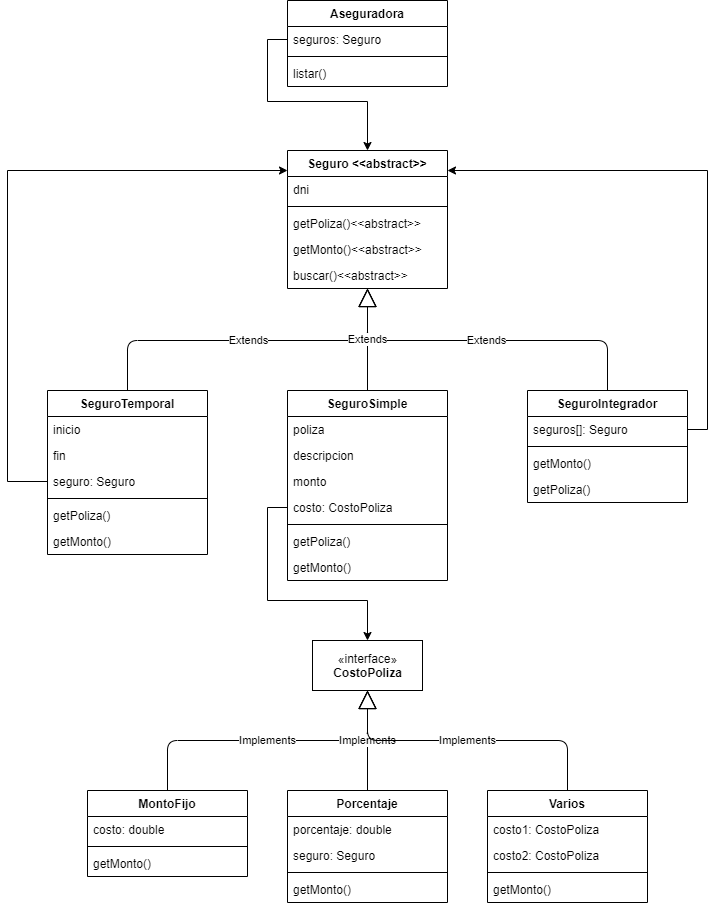

The diagram above was exported from draw.io. Its source (the exported page's mxGraphModel, read from the mxfile embedded in the PNG):
<mxGraphModel dx="1278" dy="624" grid="1" gridSize="10" guides="1" tooltips="1" connect="1" arrows="1" fold="1" page="1" pageScale="1" pageWidth="827" pageHeight="1169" math="0" shadow="0">
  <root>
    <mxCell id="0" />
    <mxCell id="1" parent="0" />
    <mxCell id="KxF8B2aR89TB1GkdK9jI-1" value="Seguro &lt;&lt;abstract&gt;&gt;" style="swimlane;fontStyle=1;align=center;verticalAlign=top;childLayout=stackLayout;horizontal=1;startSize=26;horizontalStack=0;resizeParent=1;resizeParentMax=0;resizeLast=0;collapsible=1;marginBottom=0;" parent="1" vertex="1">
      <mxGeometry x="320" y="170" width="160" height="138" as="geometry" />
    </mxCell>
    <mxCell id="KxF8B2aR89TB1GkdK9jI-2" value="dni" style="text;strokeColor=none;fillColor=none;align=left;verticalAlign=top;spacingLeft=4;spacingRight=4;overflow=hidden;rotatable=0;points=[[0,0.5],[1,0.5]];portConstraint=eastwest;" parent="KxF8B2aR89TB1GkdK9jI-1" vertex="1">
      <mxGeometry y="26" width="160" height="26" as="geometry" />
    </mxCell>
    <mxCell id="KxF8B2aR89TB1GkdK9jI-3" value="" style="line;strokeWidth=1;fillColor=none;align=left;verticalAlign=middle;spacingTop=-1;spacingLeft=3;spacingRight=3;rotatable=0;labelPosition=right;points=[];portConstraint=eastwest;" parent="KxF8B2aR89TB1GkdK9jI-1" vertex="1">
      <mxGeometry y="52" width="160" height="8" as="geometry" />
    </mxCell>
    <mxCell id="KxF8B2aR89TB1GkdK9jI-4" value="getPoliza()&lt;&lt;abstract&gt;&gt;" style="text;strokeColor=none;fillColor=none;align=left;verticalAlign=top;spacingLeft=4;spacingRight=4;overflow=hidden;rotatable=0;points=[[0,0.5],[1,0.5]];portConstraint=eastwest;" parent="KxF8B2aR89TB1GkdK9jI-1" vertex="1">
      <mxGeometry y="60" width="160" height="26" as="geometry" />
    </mxCell>
    <mxCell id="KxF8B2aR89TB1GkdK9jI-23" value="getMonto()&lt;&lt;abstract&gt;&gt;" style="text;strokeColor=none;fillColor=none;align=left;verticalAlign=top;spacingLeft=4;spacingRight=4;overflow=hidden;rotatable=0;points=[[0,0.5],[1,0.5]];portConstraint=eastwest;" parent="KxF8B2aR89TB1GkdK9jI-1" vertex="1">
      <mxGeometry y="86" width="160" height="26" as="geometry" />
    </mxCell>
    <mxCell id="KxF8B2aR89TB1GkdK9jI-63" value="buscar()&lt;&lt;abstract&gt;&gt;" style="text;strokeColor=none;fillColor=none;align=left;verticalAlign=top;spacingLeft=4;spacingRight=4;overflow=hidden;rotatable=0;points=[[0,0.5],[1,0.5]];portConstraint=eastwest;" parent="KxF8B2aR89TB1GkdK9jI-1" vertex="1">
      <mxGeometry y="112" width="160" height="26" as="geometry" />
    </mxCell>
    <mxCell id="KxF8B2aR89TB1GkdK9jI-5" value="SeguroSimple" style="swimlane;fontStyle=1;align=center;verticalAlign=top;childLayout=stackLayout;horizontal=1;startSize=26;horizontalStack=0;resizeParent=1;resizeParentMax=0;resizeLast=0;collapsible=1;marginBottom=0;" parent="1" vertex="1">
      <mxGeometry x="320" y="410" width="160" height="190" as="geometry" />
    </mxCell>
    <mxCell id="KxF8B2aR89TB1GkdK9jI-17" value="poliza" style="text;strokeColor=none;fillColor=none;align=left;verticalAlign=top;spacingLeft=4;spacingRight=4;overflow=hidden;rotatable=0;points=[[0,0.5],[1,0.5]];portConstraint=eastwest;" parent="KxF8B2aR89TB1GkdK9jI-5" vertex="1">
      <mxGeometry y="26" width="160" height="26" as="geometry" />
    </mxCell>
    <mxCell id="KxF8B2aR89TB1GkdK9jI-6" value="descripcion" style="text;strokeColor=none;fillColor=none;align=left;verticalAlign=top;spacingLeft=4;spacingRight=4;overflow=hidden;rotatable=0;points=[[0,0.5],[1,0.5]];portConstraint=eastwest;" parent="KxF8B2aR89TB1GkdK9jI-5" vertex="1">
      <mxGeometry y="52" width="160" height="26" as="geometry" />
    </mxCell>
    <mxCell id="KxF8B2aR89TB1GkdK9jI-18" value="monto" style="text;strokeColor=none;fillColor=none;align=left;verticalAlign=top;spacingLeft=4;spacingRight=4;overflow=hidden;rotatable=0;points=[[0,0.5],[1,0.5]];portConstraint=eastwest;" parent="KxF8B2aR89TB1GkdK9jI-5" vertex="1">
      <mxGeometry y="78" width="160" height="26" as="geometry" />
    </mxCell>
    <mxCell id="KxF8B2aR89TB1GkdK9jI-30" value="costo: CostoPoliza" style="text;strokeColor=none;fillColor=none;align=left;verticalAlign=top;spacingLeft=4;spacingRight=4;overflow=hidden;rotatable=0;points=[[0,0.5],[1,0.5]];portConstraint=eastwest;" parent="KxF8B2aR89TB1GkdK9jI-5" vertex="1">
      <mxGeometry y="104" width="160" height="26" as="geometry" />
    </mxCell>
    <mxCell id="KxF8B2aR89TB1GkdK9jI-7" value="" style="line;strokeWidth=1;fillColor=none;align=left;verticalAlign=middle;spacingTop=-1;spacingLeft=3;spacingRight=3;rotatable=0;labelPosition=right;points=[];portConstraint=eastwest;" parent="KxF8B2aR89TB1GkdK9jI-5" vertex="1">
      <mxGeometry y="130" width="160" height="8" as="geometry" />
    </mxCell>
    <mxCell id="KxF8B2aR89TB1GkdK9jI-26" value="getPoliza()" style="text;strokeColor=none;fillColor=none;align=left;verticalAlign=top;spacingLeft=4;spacingRight=4;overflow=hidden;rotatable=0;points=[[0,0.5],[1,0.5]];portConstraint=eastwest;" parent="KxF8B2aR89TB1GkdK9jI-5" vertex="1">
      <mxGeometry y="138" width="160" height="26" as="geometry" />
    </mxCell>
    <mxCell id="KxF8B2aR89TB1GkdK9jI-27" value="getMonto()" style="text;strokeColor=none;fillColor=none;align=left;verticalAlign=top;spacingLeft=4;spacingRight=4;overflow=hidden;rotatable=0;points=[[0,0.5],[1,0.5]];portConstraint=eastwest;" parent="KxF8B2aR89TB1GkdK9jI-5" vertex="1">
      <mxGeometry y="164" width="160" height="26" as="geometry" />
    </mxCell>
    <mxCell id="KxF8B2aR89TB1GkdK9jI-9" value="SeguroIntegrador" style="swimlane;fontStyle=1;align=center;verticalAlign=top;childLayout=stackLayout;horizontal=1;startSize=26;horizontalStack=0;resizeParent=1;resizeParentMax=0;resizeLast=0;collapsible=1;marginBottom=0;" parent="1" vertex="1">
      <mxGeometry x="560" y="410" width="160" height="112" as="geometry" />
    </mxCell>
    <mxCell id="KxF8B2aR89TB1GkdK9jI-10" value="seguros[]: Seguro" style="text;strokeColor=none;fillColor=none;align=left;verticalAlign=top;spacingLeft=4;spacingRight=4;overflow=hidden;rotatable=0;points=[[0,0.5],[1,0.5]];portConstraint=eastwest;" parent="KxF8B2aR89TB1GkdK9jI-9" vertex="1">
      <mxGeometry y="26" width="160" height="26" as="geometry" />
    </mxCell>
    <mxCell id="KxF8B2aR89TB1GkdK9jI-11" value="" style="line;strokeWidth=1;fillColor=none;align=left;verticalAlign=middle;spacingTop=-1;spacingLeft=3;spacingRight=3;rotatable=0;labelPosition=right;points=[];portConstraint=eastwest;" parent="KxF8B2aR89TB1GkdK9jI-9" vertex="1">
      <mxGeometry y="52" width="160" height="8" as="geometry" />
    </mxCell>
    <mxCell id="KxF8B2aR89TB1GkdK9jI-29" value="getMonto()" style="text;strokeColor=none;fillColor=none;align=left;verticalAlign=top;spacingLeft=4;spacingRight=4;overflow=hidden;rotatable=0;points=[[0,0.5],[1,0.5]];portConstraint=eastwest;" parent="KxF8B2aR89TB1GkdK9jI-9" vertex="1">
      <mxGeometry y="60" width="160" height="26" as="geometry" />
    </mxCell>
    <mxCell id="KxF8B2aR89TB1GkdK9jI-28" value="getPoliza()" style="text;strokeColor=none;fillColor=none;align=left;verticalAlign=top;spacingLeft=4;spacingRight=4;overflow=hidden;rotatable=0;points=[[0,0.5],[1,0.5]];portConstraint=eastwest;" parent="KxF8B2aR89TB1GkdK9jI-9" vertex="1">
      <mxGeometry y="86" width="160" height="26" as="geometry" />
    </mxCell>
    <mxCell id="KxF8B2aR89TB1GkdK9jI-13" value="SeguroTemporal" style="swimlane;fontStyle=1;align=center;verticalAlign=top;childLayout=stackLayout;horizontal=1;startSize=26;horizontalStack=0;resizeParent=1;resizeParentMax=0;resizeLast=0;collapsible=1;marginBottom=0;" parent="1" vertex="1">
      <mxGeometry x="80" y="410" width="160" height="164" as="geometry" />
    </mxCell>
    <mxCell id="KxF8B2aR89TB1GkdK9jI-14" value="inicio" style="text;strokeColor=none;fillColor=none;align=left;verticalAlign=top;spacingLeft=4;spacingRight=4;overflow=hidden;rotatable=0;points=[[0,0.5],[1,0.5]];portConstraint=eastwest;" parent="KxF8B2aR89TB1GkdK9jI-13" vertex="1">
      <mxGeometry y="26" width="160" height="26" as="geometry" />
    </mxCell>
    <mxCell id="KxF8B2aR89TB1GkdK9jI-19" value="fin" style="text;strokeColor=none;fillColor=none;align=left;verticalAlign=top;spacingLeft=4;spacingRight=4;overflow=hidden;rotatable=0;points=[[0,0.5],[1,0.5]];portConstraint=eastwest;" parent="KxF8B2aR89TB1GkdK9jI-13" vertex="1">
      <mxGeometry y="52" width="160" height="26" as="geometry" />
    </mxCell>
    <mxCell id="KxF8B2aR89TB1GkdK9jI-20" value="seguro: Seguro" style="text;strokeColor=none;fillColor=none;align=left;verticalAlign=top;spacingLeft=4;spacingRight=4;overflow=hidden;rotatable=0;points=[[0,0.5],[1,0.5]];portConstraint=eastwest;" parent="KxF8B2aR89TB1GkdK9jI-13" vertex="1">
      <mxGeometry y="78" width="160" height="26" as="geometry" />
    </mxCell>
    <mxCell id="KxF8B2aR89TB1GkdK9jI-15" value="" style="line;strokeWidth=1;fillColor=none;align=left;verticalAlign=middle;spacingTop=-1;spacingLeft=3;spacingRight=3;rotatable=0;labelPosition=right;points=[];portConstraint=eastwest;" parent="KxF8B2aR89TB1GkdK9jI-13" vertex="1">
      <mxGeometry y="104" width="160" height="8" as="geometry" />
    </mxCell>
    <mxCell id="KxF8B2aR89TB1GkdK9jI-16" value="getPoliza()" style="text;strokeColor=none;fillColor=none;align=left;verticalAlign=top;spacingLeft=4;spacingRight=4;overflow=hidden;rotatable=0;points=[[0,0.5],[1,0.5]];portConstraint=eastwest;" parent="KxF8B2aR89TB1GkdK9jI-13" vertex="1">
      <mxGeometry y="112" width="160" height="26" as="geometry" />
    </mxCell>
    <mxCell id="KxF8B2aR89TB1GkdK9jI-24" value="getMonto()" style="text;strokeColor=none;fillColor=none;align=left;verticalAlign=top;spacingLeft=4;spacingRight=4;overflow=hidden;rotatable=0;points=[[0,0.5],[1,0.5]];portConstraint=eastwest;" parent="KxF8B2aR89TB1GkdK9jI-13" vertex="1">
      <mxGeometry y="138" width="160" height="26" as="geometry" />
    </mxCell>
    <mxCell id="KxF8B2aR89TB1GkdK9jI-21" style="edgeStyle=orthogonalEdgeStyle;rounded=0;orthogonalLoop=1;jettySize=auto;html=1;" parent="1" source="KxF8B2aR89TB1GkdK9jI-20" target="KxF8B2aR89TB1GkdK9jI-1" edge="1">
      <mxGeometry relative="1" as="geometry">
        <Array as="points">
          <mxPoint x="40" y="501" />
          <mxPoint x="40" y="190" />
        </Array>
      </mxGeometry>
    </mxCell>
    <mxCell id="KxF8B2aR89TB1GkdK9jI-22" style="edgeStyle=orthogonalEdgeStyle;rounded=0;orthogonalLoop=1;jettySize=auto;html=1;" parent="1" source="KxF8B2aR89TB1GkdK9jI-10" target="KxF8B2aR89TB1GkdK9jI-1" edge="1">
      <mxGeometry relative="1" as="geometry">
        <Array as="points">
          <mxPoint x="740" y="449" />
          <mxPoint x="740" y="190" />
        </Array>
      </mxGeometry>
    </mxCell>
    <mxCell id="KxF8B2aR89TB1GkdK9jI-35" value="Porcentaje" style="swimlane;fontStyle=1;align=center;verticalAlign=top;childLayout=stackLayout;horizontal=1;startSize=26;horizontalStack=0;resizeParent=1;resizeParentMax=0;resizeLast=0;collapsible=1;marginBottom=0;" parent="1" vertex="1">
      <mxGeometry x="320" y="810" width="160" height="112" as="geometry" />
    </mxCell>
    <mxCell id="KxF8B2aR89TB1GkdK9jI-36" value="porcentaje: double" style="text;strokeColor=none;fillColor=none;align=left;verticalAlign=top;spacingLeft=4;spacingRight=4;overflow=hidden;rotatable=0;points=[[0,0.5],[1,0.5]];portConstraint=eastwest;" parent="KxF8B2aR89TB1GkdK9jI-35" vertex="1">
      <mxGeometry y="26" width="160" height="26" as="geometry" />
    </mxCell>
    <mxCell id="KxF8B2aR89TB1GkdK9jI-62" value="seguro: Seguro" style="text;strokeColor=none;fillColor=none;align=left;verticalAlign=top;spacingLeft=4;spacingRight=4;overflow=hidden;rotatable=0;points=[[0,0.5],[1,0.5]];portConstraint=eastwest;" parent="KxF8B2aR89TB1GkdK9jI-35" vertex="1">
      <mxGeometry y="52" width="160" height="26" as="geometry" />
    </mxCell>
    <mxCell id="KxF8B2aR89TB1GkdK9jI-37" value="" style="line;strokeWidth=1;fillColor=none;align=left;verticalAlign=middle;spacingTop=-1;spacingLeft=3;spacingRight=3;rotatable=0;labelPosition=right;points=[];portConstraint=eastwest;" parent="KxF8B2aR89TB1GkdK9jI-35" vertex="1">
      <mxGeometry y="78" width="160" height="8" as="geometry" />
    </mxCell>
    <mxCell id="KxF8B2aR89TB1GkdK9jI-60" value="getMonto()" style="text;strokeColor=none;fillColor=none;align=left;verticalAlign=top;spacingLeft=4;spacingRight=4;overflow=hidden;rotatable=0;points=[[0,0.5],[1,0.5]];portConstraint=eastwest;" parent="KxF8B2aR89TB1GkdK9jI-35" vertex="1">
      <mxGeometry y="86" width="160" height="26" as="geometry" />
    </mxCell>
    <mxCell id="KxF8B2aR89TB1GkdK9jI-39" value="MontoFijo" style="swimlane;fontStyle=1;align=center;verticalAlign=top;childLayout=stackLayout;horizontal=1;startSize=26;horizontalStack=0;resizeParent=1;resizeParentMax=0;resizeLast=0;collapsible=1;marginBottom=0;" parent="1" vertex="1">
      <mxGeometry x="120" y="810" width="160" height="86" as="geometry" />
    </mxCell>
    <mxCell id="KxF8B2aR89TB1GkdK9jI-40" value="costo: double" style="text;strokeColor=none;fillColor=none;align=left;verticalAlign=top;spacingLeft=4;spacingRight=4;overflow=hidden;rotatable=0;points=[[0,0.5],[1,0.5]];portConstraint=eastwest;" parent="KxF8B2aR89TB1GkdK9jI-39" vertex="1">
      <mxGeometry y="26" width="160" height="26" as="geometry" />
    </mxCell>
    <mxCell id="KxF8B2aR89TB1GkdK9jI-41" value="" style="line;strokeWidth=1;fillColor=none;align=left;verticalAlign=middle;spacingTop=-1;spacingLeft=3;spacingRight=3;rotatable=0;labelPosition=right;points=[];portConstraint=eastwest;" parent="KxF8B2aR89TB1GkdK9jI-39" vertex="1">
      <mxGeometry y="52" width="160" height="8" as="geometry" />
    </mxCell>
    <mxCell id="KxF8B2aR89TB1GkdK9jI-42" value="getMonto()" style="text;strokeColor=none;fillColor=none;align=left;verticalAlign=top;spacingLeft=4;spacingRight=4;overflow=hidden;rotatable=0;points=[[0,0.5],[1,0.5]];portConstraint=eastwest;" parent="KxF8B2aR89TB1GkdK9jI-39" vertex="1">
      <mxGeometry y="60" width="160" height="26" as="geometry" />
    </mxCell>
    <mxCell id="KxF8B2aR89TB1GkdK9jI-43" value="Varios" style="swimlane;fontStyle=1;align=center;verticalAlign=top;childLayout=stackLayout;horizontal=1;startSize=26;horizontalStack=0;resizeParent=1;resizeParentMax=0;resizeLast=0;collapsible=1;marginBottom=0;" parent="1" vertex="1">
      <mxGeometry x="520" y="810" width="160" height="112" as="geometry" />
    </mxCell>
    <mxCell id="KxF8B2aR89TB1GkdK9jI-44" value="costo1: CostoPoliza" style="text;strokeColor=none;fillColor=none;align=left;verticalAlign=top;spacingLeft=4;spacingRight=4;overflow=hidden;rotatable=0;points=[[0,0.5],[1,0.5]];portConstraint=eastwest;" parent="KxF8B2aR89TB1GkdK9jI-43" vertex="1">
      <mxGeometry y="26" width="160" height="26" as="geometry" />
    </mxCell>
    <mxCell id="KxF8B2aR89TB1GkdK9jI-61" value="costo2: CostoPoliza" style="text;strokeColor=none;fillColor=none;align=left;verticalAlign=top;spacingLeft=4;spacingRight=4;overflow=hidden;rotatable=0;points=[[0,0.5],[1,0.5]];portConstraint=eastwest;" parent="KxF8B2aR89TB1GkdK9jI-43" vertex="1">
      <mxGeometry y="52" width="160" height="26" as="geometry" />
    </mxCell>
    <mxCell id="KxF8B2aR89TB1GkdK9jI-45" value="" style="line;strokeWidth=1;fillColor=none;align=left;verticalAlign=middle;spacingTop=-1;spacingLeft=3;spacingRight=3;rotatable=0;labelPosition=right;points=[];portConstraint=eastwest;" parent="KxF8B2aR89TB1GkdK9jI-43" vertex="1">
      <mxGeometry y="78" width="160" height="8" as="geometry" />
    </mxCell>
    <mxCell id="KxF8B2aR89TB1GkdK9jI-46" value="getMonto()" style="text;strokeColor=none;fillColor=none;align=left;verticalAlign=top;spacingLeft=4;spacingRight=4;overflow=hidden;rotatable=0;points=[[0,0.5],[1,0.5]];portConstraint=eastwest;" parent="KxF8B2aR89TB1GkdK9jI-43" vertex="1">
      <mxGeometry y="86" width="160" height="26" as="geometry" />
    </mxCell>
    <mxCell id="KxF8B2aR89TB1GkdK9jI-47" value="Aseguradora" style="swimlane;fontStyle=1;align=center;verticalAlign=top;childLayout=stackLayout;horizontal=1;startSize=26;horizontalStack=0;resizeParent=1;resizeParentMax=0;resizeLast=0;collapsible=1;marginBottom=0;" parent="1" vertex="1">
      <mxGeometry x="320" y="20" width="160" height="86" as="geometry" />
    </mxCell>
    <mxCell id="KxF8B2aR89TB1GkdK9jI-48" value="seguros: Seguro" style="text;strokeColor=none;fillColor=none;align=left;verticalAlign=top;spacingLeft=4;spacingRight=4;overflow=hidden;rotatable=0;points=[[0,0.5],[1,0.5]];portConstraint=eastwest;" parent="KxF8B2aR89TB1GkdK9jI-47" vertex="1">
      <mxGeometry y="26" width="160" height="26" as="geometry" />
    </mxCell>
    <mxCell id="KxF8B2aR89TB1GkdK9jI-49" value="" style="line;strokeWidth=1;fillColor=none;align=left;verticalAlign=middle;spacingTop=-1;spacingLeft=3;spacingRight=3;rotatable=0;labelPosition=right;points=[];portConstraint=eastwest;" parent="KxF8B2aR89TB1GkdK9jI-47" vertex="1">
      <mxGeometry y="52" width="160" height="8" as="geometry" />
    </mxCell>
    <mxCell id="KxF8B2aR89TB1GkdK9jI-50" value="listar()" style="text;strokeColor=none;fillColor=none;align=left;verticalAlign=top;spacingLeft=4;spacingRight=4;overflow=hidden;rotatable=0;points=[[0,0.5],[1,0.5]];portConstraint=eastwest;" parent="KxF8B2aR89TB1GkdK9jI-47" vertex="1">
      <mxGeometry y="60" width="160" height="26" as="geometry" />
    </mxCell>
    <mxCell id="KxF8B2aR89TB1GkdK9jI-51" style="edgeStyle=orthogonalEdgeStyle;rounded=0;orthogonalLoop=1;jettySize=auto;html=1;" parent="1" source="KxF8B2aR89TB1GkdK9jI-48" target="KxF8B2aR89TB1GkdK9jI-1" edge="1">
      <mxGeometry relative="1" as="geometry" />
    </mxCell>
    <mxCell id="KxF8B2aR89TB1GkdK9jI-52" value="Extends" style="endArrow=block;endSize=16;endFill=0;html=1;" parent="1" source="KxF8B2aR89TB1GkdK9jI-13" target="KxF8B2aR89TB1GkdK9jI-1" edge="1">
      <mxGeometry width="160" relative="1" as="geometry">
        <mxPoint x="450" y="580" as="sourcePoint" />
        <mxPoint x="610" y="580" as="targetPoint" />
        <Array as="points">
          <mxPoint x="160" y="360" />
          <mxPoint x="400" y="360" />
        </Array>
      </mxGeometry>
    </mxCell>
    <mxCell id="KxF8B2aR89TB1GkdK9jI-53" value="Extends" style="endArrow=block;endSize=16;endFill=0;html=1;" parent="1" source="KxF8B2aR89TB1GkdK9jI-9" target="KxF8B2aR89TB1GkdK9jI-1" edge="1">
      <mxGeometry width="160" relative="1" as="geometry">
        <mxPoint x="170" y="420" as="sourcePoint" />
        <mxPoint x="410" y="332" as="targetPoint" />
        <Array as="points">
          <mxPoint x="640" y="360" />
          <mxPoint x="400" y="360" />
        </Array>
      </mxGeometry>
    </mxCell>
    <mxCell id="KxF8B2aR89TB1GkdK9jI-54" value="Extends" style="endArrow=block;endSize=16;endFill=0;html=1;" parent="1" source="KxF8B2aR89TB1GkdK9jI-5" target="KxF8B2aR89TB1GkdK9jI-1" edge="1">
      <mxGeometry width="160" relative="1" as="geometry">
        <mxPoint x="450" y="480" as="sourcePoint" />
        <mxPoint x="610" y="480" as="targetPoint" />
      </mxGeometry>
    </mxCell>
    <mxCell id="KxF8B2aR89TB1GkdK9jI-55" style="edgeStyle=orthogonalEdgeStyle;rounded=0;orthogonalLoop=1;jettySize=auto;html=1;" parent="1" source="KxF8B2aR89TB1GkdK9jI-30" target="KxF8B2aR89TB1GkdK9jI-56" edge="1">
      <mxGeometry relative="1" as="geometry">
        <mxPoint x="400" y="660" as="targetPoint" />
        <Array as="points">
          <mxPoint x="300" y="527" />
          <mxPoint x="300" y="620" />
          <mxPoint x="400" y="620" />
        </Array>
      </mxGeometry>
    </mxCell>
    <mxCell id="KxF8B2aR89TB1GkdK9jI-56" value="«interface»&lt;br&gt;&lt;b&gt;CostoPoliza&lt;/b&gt;" style="html=1;" parent="1" vertex="1">
      <mxGeometry x="345" y="660" width="110" height="50" as="geometry" />
    </mxCell>
    <mxCell id="KxF8B2aR89TB1GkdK9jI-57" value="Implements" style="endArrow=block;endSize=16;endFill=0;html=1;" parent="1" source="KxF8B2aR89TB1GkdK9jI-39" target="KxF8B2aR89TB1GkdK9jI-56" edge="1">
      <mxGeometry width="160" relative="1" as="geometry">
        <mxPoint x="450" y="780" as="sourcePoint" />
        <mxPoint x="610" y="780" as="targetPoint" />
        <Array as="points">
          <mxPoint x="200" y="760" />
          <mxPoint x="400" y="760" />
        </Array>
      </mxGeometry>
    </mxCell>
    <mxCell id="KxF8B2aR89TB1GkdK9jI-58" value="Implements" style="endArrow=block;endSize=16;endFill=0;html=1;" parent="1" source="KxF8B2aR89TB1GkdK9jI-35" target="KxF8B2aR89TB1GkdK9jI-56" edge="1">
      <mxGeometry width="160" relative="1" as="geometry">
        <mxPoint x="460" y="790" as="sourcePoint" />
        <mxPoint x="620" y="790" as="targetPoint" />
        <Array as="points" />
      </mxGeometry>
    </mxCell>
    <mxCell id="KxF8B2aR89TB1GkdK9jI-59" value="Implements" style="endArrow=block;endSize=16;endFill=0;html=1;" parent="1" source="KxF8B2aR89TB1GkdK9jI-43" target="KxF8B2aR89TB1GkdK9jI-56" edge="1">
      <mxGeometry width="160" relative="1" as="geometry">
        <mxPoint x="470" y="800" as="sourcePoint" />
        <mxPoint x="630" y="800" as="targetPoint" />
        <Array as="points">
          <mxPoint x="600" y="760" />
          <mxPoint x="400" y="760" />
        </Array>
      </mxGeometry>
    </mxCell>
  </root>
</mxGraphModel>